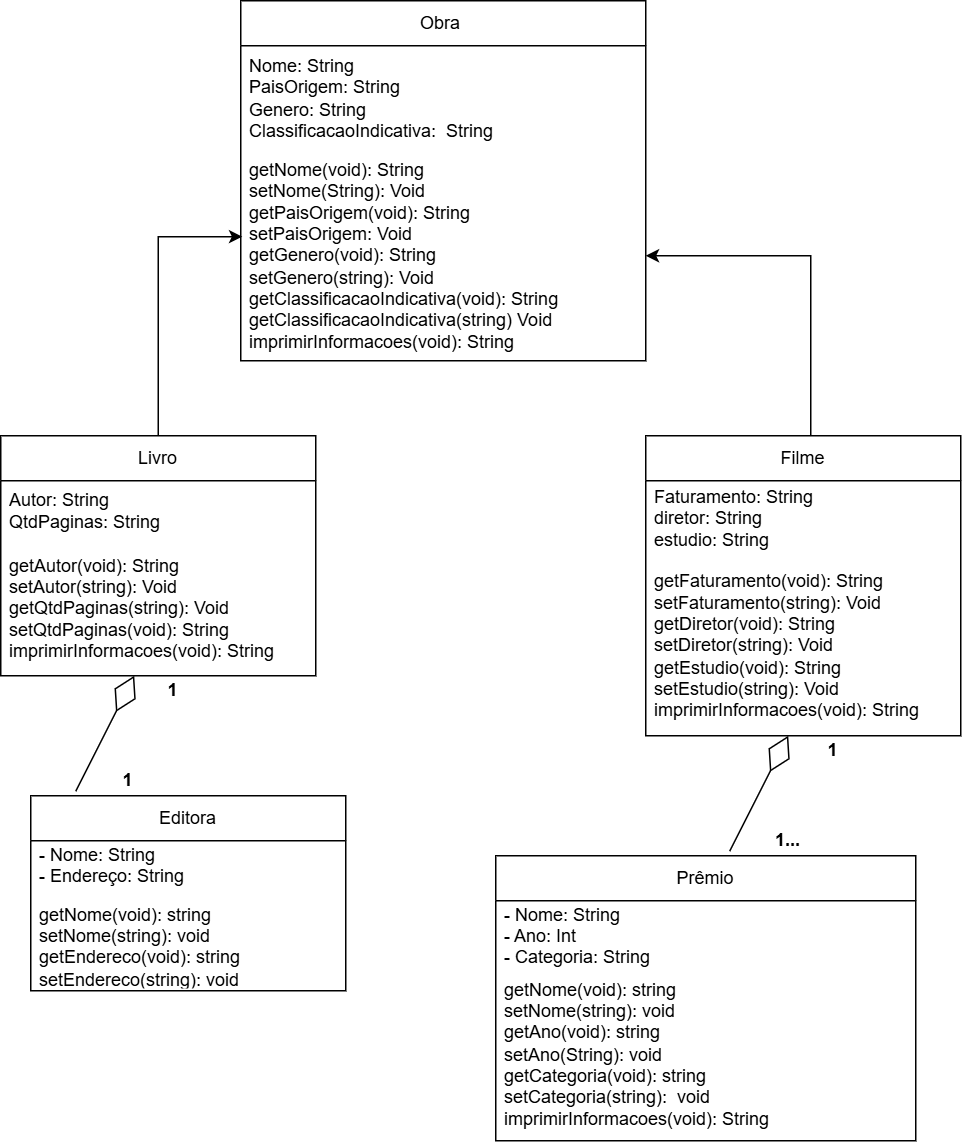

The diagram above was exported from draw.io. Its source (the exported page's mxGraphModel, read from the mxfile embedded in the PNG):
<mxGraphModel dx="1434" dy="772" grid="1" gridSize="10" guides="1" tooltips="1" connect="1" arrows="1" fold="1" page="1" pageScale="1" pageWidth="1169" pageHeight="827" math="0" shadow="0">
  <root>
    <mxCell id="0" />
    <mxCell id="1" parent="0" />
    <mxCell id="lCNhKiens26bGg1UqrHF-1" value="Obra&amp;nbsp;" style="swimlane;fontStyle=0;childLayout=stackLayout;horizontal=1;startSize=30;horizontalStack=0;resizeParent=1;resizeParentMax=0;resizeLast=0;collapsible=1;marginBottom=0;whiteSpace=wrap;html=1;" parent="1" vertex="1">
      <mxGeometry x="340" y="30" width="270" height="240" as="geometry" />
    </mxCell>
    <mxCell id="lCNhKiens26bGg1UqrHF-2" value="Nome: String&amp;nbsp;&lt;div&gt;PaisOrigem: String&lt;/div&gt;&lt;div&gt;Genero: String&lt;/div&gt;&lt;div&gt;&lt;span style=&quot;background-color: initial;&quot;&gt;ClassificacaoIndicativa:&amp;nbsp; String&amp;nbsp;&lt;/span&gt;&lt;/div&gt;" style="text;strokeColor=none;fillColor=none;align=left;verticalAlign=middle;spacingLeft=4;spacingRight=4;overflow=hidden;points=[[0,0.5],[1,0.5]];portConstraint=eastwest;rotatable=0;whiteSpace=wrap;html=1;" parent="lCNhKiens26bGg1UqrHF-1" vertex="1">
      <mxGeometry y="30" width="270" height="70" as="geometry" />
    </mxCell>
    <mxCell id="lCNhKiens26bGg1UqrHF-3" value="getNome(void): String&lt;div&gt;setNome(String): Void&lt;/div&gt;&lt;div&gt;getPaisOrigem(void): String&lt;/div&gt;&lt;div&gt;setPaisOrigem: Void&lt;/div&gt;&lt;div&gt;getGenero(void): String&lt;/div&gt;&lt;div&gt;setGenero(string): Void&lt;/div&gt;&lt;div&gt;getClassificacaoIndicativa(void): String&lt;/div&gt;&lt;div&gt;getClassificacaoIndicativa(string) Void&lt;/div&gt;&lt;div&gt;imprimirInformacoes(void): String&lt;/div&gt;" style="text;strokeColor=none;fillColor=none;align=left;verticalAlign=middle;spacingLeft=4;spacingRight=4;overflow=hidden;points=[[0,0.5],[1,0.5]];portConstraint=eastwest;rotatable=0;whiteSpace=wrap;html=1;" parent="lCNhKiens26bGg1UqrHF-1" vertex="1">
      <mxGeometry y="100" width="270" height="140" as="geometry" />
    </mxCell>
    <mxCell id="lCNhKiens26bGg1UqrHF-8" value="Livro" style="swimlane;fontStyle=0;childLayout=stackLayout;horizontal=1;startSize=30;horizontalStack=0;resizeParent=1;resizeParentMax=0;resizeLast=0;collapsible=1;marginBottom=0;whiteSpace=wrap;html=1;" parent="1" vertex="1">
      <mxGeometry x="180" y="320" width="210" height="160" as="geometry" />
    </mxCell>
    <mxCell id="lCNhKiens26bGg1UqrHF-9" value="Autor: String&amp;nbsp;&lt;div&gt;QtdPaginas: String&lt;/div&gt;" style="text;strokeColor=none;fillColor=none;align=left;verticalAlign=middle;spacingLeft=4;spacingRight=4;overflow=hidden;points=[[0,0.5],[1,0.5]];portConstraint=eastwest;rotatable=0;whiteSpace=wrap;html=1;" parent="lCNhKiens26bGg1UqrHF-8" vertex="1">
      <mxGeometry y="30" width="210" height="40" as="geometry" />
    </mxCell>
    <mxCell id="lCNhKiens26bGg1UqrHF-10" value="&lt;font&gt;getAutor(void): String&lt;/font&gt;&lt;div&gt;setAutor(string): Void&lt;/div&gt;&lt;div&gt;getQtdPaginas(string): Void&lt;/div&gt;&lt;div&gt;setQtdPaginas(void): String&lt;/div&gt;&lt;div&gt;imprimirInformacoes(void): String&lt;/div&gt;" style="text;strokeColor=none;fillColor=none;align=left;verticalAlign=middle;spacingLeft=4;spacingRight=4;overflow=hidden;points=[[0,0.5],[1,0.5]];portConstraint=eastwest;rotatable=0;whiteSpace=wrap;html=1;" parent="lCNhKiens26bGg1UqrHF-8" vertex="1">
      <mxGeometry y="70" width="210" height="90" as="geometry" />
    </mxCell>
    <mxCell id="lCNhKiens26bGg1UqrHF-12" value="Filme" style="swimlane;fontStyle=0;childLayout=stackLayout;horizontal=1;startSize=30;horizontalStack=0;resizeParent=1;resizeParentMax=0;resizeLast=0;collapsible=1;marginBottom=0;whiteSpace=wrap;html=1;" parent="1" vertex="1">
      <mxGeometry x="610" y="320" width="210" height="200" as="geometry" />
    </mxCell>
    <mxCell id="lCNhKiens26bGg1UqrHF-13" value="Faturamento: String&lt;div&gt;diretor: String&lt;/div&gt;&lt;div&gt;estudio: String&lt;/div&gt;" style="text;strokeColor=none;fillColor=none;align=left;verticalAlign=middle;spacingLeft=4;spacingRight=4;overflow=hidden;points=[[0,0.5],[1,0.5]];portConstraint=eastwest;rotatable=0;whiteSpace=wrap;html=1;" parent="lCNhKiens26bGg1UqrHF-12" vertex="1">
      <mxGeometry y="30" width="210" height="50" as="geometry" />
    </mxCell>
    <mxCell id="lCNhKiens26bGg1UqrHF-14" value="getFaturamento(void): String&lt;div&gt;setFaturamento(string): Void&lt;/div&gt;&lt;div&gt;getDiretor(void): String&lt;/div&gt;&lt;div&gt;setDiretor(string): Void&lt;/div&gt;&lt;div&gt;getEstudio(void): String&lt;/div&gt;&lt;div&gt;setEstudio(string): Void&lt;/div&gt;&lt;div&gt;imprimirInformacoes(void): String&lt;/div&gt;" style="text;strokeColor=none;fillColor=none;align=left;verticalAlign=middle;spacingLeft=4;spacingRight=4;overflow=hidden;points=[[0,0.5],[1,0.5]];portConstraint=eastwest;rotatable=0;whiteSpace=wrap;html=1;" parent="lCNhKiens26bGg1UqrHF-12" vertex="1">
      <mxGeometry y="80" width="210" height="120" as="geometry" />
    </mxCell>
    <mxCell id="lCNhKiens26bGg1UqrHF-17" style="edgeStyle=orthogonalEdgeStyle;rounded=0;orthogonalLoop=1;jettySize=auto;html=1;exitX=0.5;exitY=0;exitDx=0;exitDy=0;entryX=0.004;entryY=0.409;entryDx=0;entryDy=0;entryPerimeter=0;" parent="1" source="lCNhKiens26bGg1UqrHF-8" target="lCNhKiens26bGg1UqrHF-3" edge="1">
      <mxGeometry relative="1" as="geometry" />
    </mxCell>
    <mxCell id="djaImr5EcoqWBYKNOkYD-1" value="Prêmio" style="swimlane;fontStyle=0;childLayout=stackLayout;horizontal=1;startSize=30;horizontalStack=0;resizeParent=1;resizeParentMax=0;resizeLast=0;collapsible=1;marginBottom=0;whiteSpace=wrap;html=1;" parent="1" vertex="1">
      <mxGeometry x="510" y="600" width="280" height="190" as="geometry" />
    </mxCell>
    <mxCell id="djaImr5EcoqWBYKNOkYD-2" value="&lt;font&gt;- Nome: String&lt;/font&gt;&lt;div&gt;- Ano: Int&lt;/div&gt;&lt;div&gt;- Categoria: String&lt;/div&gt;&lt;div&gt;&lt;br&gt;&lt;/div&gt;" style="text;strokeColor=none;fillColor=none;align=left;verticalAlign=middle;spacingLeft=4;spacingRight=4;overflow=hidden;points=[[0,0.5],[1,0.5]];portConstraint=eastwest;rotatable=0;whiteSpace=wrap;html=1;" parent="djaImr5EcoqWBYKNOkYD-1" vertex="1">
      <mxGeometry y="30" width="280" height="50" as="geometry" />
    </mxCell>
    <mxCell id="djaImr5EcoqWBYKNOkYD-3" value="&lt;font&gt;&lt;font&gt;getNome(void): string&lt;/font&gt;&lt;/font&gt;&lt;div&gt;&lt;font&gt;&lt;span style=&quot;background-color: initial;&quot;&gt;setNome(string): void&lt;/span&gt;&lt;/font&gt;&lt;/div&gt;&lt;div&gt;&lt;font&gt;&lt;span style=&quot;background-color: initial;&quot;&gt;&lt;font&gt;getAno(void): string&lt;/font&gt;&lt;/span&gt;&lt;/font&gt;&lt;/div&gt;&lt;div&gt;&lt;font&gt;&lt;div&gt;setAno(String): void&lt;/div&gt;&lt;div&gt;&lt;font&gt;getCategoria(void): string&lt;/font&gt;&lt;/div&gt;&lt;div&gt;&lt;div&gt;setCategoria(string):&amp;nbsp; void&lt;/div&gt;&lt;/div&gt;&lt;div&gt;imprimirInformacoes(void): String&lt;/div&gt;&lt;div&gt;&lt;br&gt;&lt;/div&gt;&lt;/font&gt;&lt;/div&gt;&lt;div&gt;&lt;br&gt;&lt;/div&gt;" style="text;strokeColor=none;fillColor=none;align=left;verticalAlign=middle;spacingLeft=4;spacingRight=4;overflow=hidden;points=[[0,0.5],[1,0.5]];portConstraint=eastwest;rotatable=0;whiteSpace=wrap;html=1;" parent="djaImr5EcoqWBYKNOkYD-1" vertex="1">
      <mxGeometry y="80" width="280" height="110" as="geometry" />
    </mxCell>
    <mxCell id="djaImr5EcoqWBYKNOkYD-24" value="Editora" style="swimlane;fontStyle=0;childLayout=stackLayout;horizontal=1;startSize=30;horizontalStack=0;resizeParent=1;resizeParentMax=0;resizeLast=0;collapsible=1;marginBottom=0;whiteSpace=wrap;html=1;" parent="1" vertex="1">
      <mxGeometry x="200" y="560" width="210" height="130" as="geometry" />
    </mxCell>
    <mxCell id="djaImr5EcoqWBYKNOkYD-25" value="&lt;font&gt;- Nome: String&lt;/font&gt;&lt;div&gt;- Endereço: String&lt;/div&gt;&lt;div&gt;&lt;br&gt;&lt;/div&gt;" style="text;strokeColor=none;fillColor=none;align=left;verticalAlign=middle;spacingLeft=4;spacingRight=4;overflow=hidden;points=[[0,0.5],[1,0.5]];portConstraint=eastwest;rotatable=0;whiteSpace=wrap;html=1;" parent="djaImr5EcoqWBYKNOkYD-24" vertex="1">
      <mxGeometry y="30" width="210" height="40" as="geometry" />
    </mxCell>
    <mxCell id="djaImr5EcoqWBYKNOkYD-26" value="&lt;div&gt;&lt;div&gt;&lt;font&gt;&lt;font&gt;&lt;font&gt;getNome(void): string&lt;/font&gt;&lt;div&gt;&lt;span style=&quot;background-color: initial;&quot;&gt;setNome(string): void&lt;/span&gt;&lt;/div&gt;&lt;div&gt;&lt;span style=&quot;background-color: initial;&quot;&gt;&lt;font&gt;getEndereco(void): string&lt;/font&gt;&lt;div&gt;&lt;span style=&quot;background-color: initial;&quot;&gt;setEndereco(string): void&lt;/span&gt;&lt;/div&gt;&lt;/span&gt;&lt;/div&gt;&lt;/font&gt;&lt;/font&gt;&lt;/div&gt;&lt;/div&gt;" style="text;strokeColor=none;fillColor=none;align=left;verticalAlign=middle;spacingLeft=4;spacingRight=4;overflow=hidden;points=[[0,0.5],[1,0.5]];portConstraint=eastwest;rotatable=0;whiteSpace=wrap;html=1;" parent="djaImr5EcoqWBYKNOkYD-24" vertex="1">
      <mxGeometry y="70" width="210" height="60" as="geometry" />
    </mxCell>
    <mxCell id="Km72gynj_J-Mpf5LwQil-3" value="" style="endArrow=classic;html=1;rounded=0;entryX=1;entryY=0.5;entryDx=0;entryDy=0;" edge="1" parent="1" target="lCNhKiens26bGg1UqrHF-3">
      <mxGeometry width="50" height="50" relative="1" as="geometry">
        <mxPoint x="720" y="320" as="sourcePoint" />
        <mxPoint x="740" y="240" as="targetPoint" />
        <Array as="points">
          <mxPoint x="720" y="200" />
        </Array>
      </mxGeometry>
    </mxCell>
    <mxCell id="Km72gynj_J-Mpf5LwQil-5" value="" style="endArrow=diamondThin;endFill=0;endSize=24;html=1;rounded=0;entryX=0.881;entryY=1.008;entryDx=0;entryDy=0;entryPerimeter=0;exitX=0.557;exitY=-0.016;exitDx=0;exitDy=0;exitPerimeter=0;" edge="1" parent="1" source="djaImr5EcoqWBYKNOkYD-1">
      <mxGeometry width="160" relative="1" as="geometry">
        <mxPoint x="610" y="579.04" as="sourcePoint" />
        <mxPoint x="705.0100000000002" y="520" as="targetPoint" />
      </mxGeometry>
    </mxCell>
    <mxCell id="Km72gynj_J-Mpf5LwQil-6" value="&lt;b&gt;1...&lt;/b&gt;" style="text;html=1;align=center;verticalAlign=middle;whiteSpace=wrap;rounded=0;" vertex="1" parent="1">
      <mxGeometry x="680" y="580" width="50" height="20" as="geometry" />
    </mxCell>
    <mxCell id="Km72gynj_J-Mpf5LwQil-7" value="&lt;b&gt;1&lt;/b&gt;" style="text;html=1;align=center;verticalAlign=middle;whiteSpace=wrap;rounded=0;" vertex="1" parent="1">
      <mxGeometry x="710" y="520" width="50" height="20" as="geometry" />
    </mxCell>
    <mxCell id="Km72gynj_J-Mpf5LwQil-8" value="" style="endArrow=diamondThin;endFill=0;endSize=24;html=1;rounded=0;entryX=0.881;entryY=1.008;entryDx=0;entryDy=0;entryPerimeter=0;exitX=0.557;exitY=-0.016;exitDx=0;exitDy=0;exitPerimeter=0;" edge="1" parent="1">
      <mxGeometry width="160" relative="1" as="geometry">
        <mxPoint x="230" y="557" as="sourcePoint" />
        <mxPoint x="269.0100000000002" y="480" as="targetPoint" />
      </mxGeometry>
    </mxCell>
    <mxCell id="Km72gynj_J-Mpf5LwQil-9" value="&lt;b&gt;1&lt;/b&gt;" style="text;html=1;align=center;verticalAlign=middle;whiteSpace=wrap;rounded=0;" vertex="1" parent="1">
      <mxGeometry x="270" y="480" width="50" height="20" as="geometry" />
    </mxCell>
    <mxCell id="Km72gynj_J-Mpf5LwQil-10" value="&lt;b&gt;1&lt;/b&gt;" style="text;html=1;align=center;verticalAlign=middle;whiteSpace=wrap;rounded=0;" vertex="1" parent="1">
      <mxGeometry x="240" y="540" width="50" height="20" as="geometry" />
    </mxCell>
  </root>
</mxGraphModel>